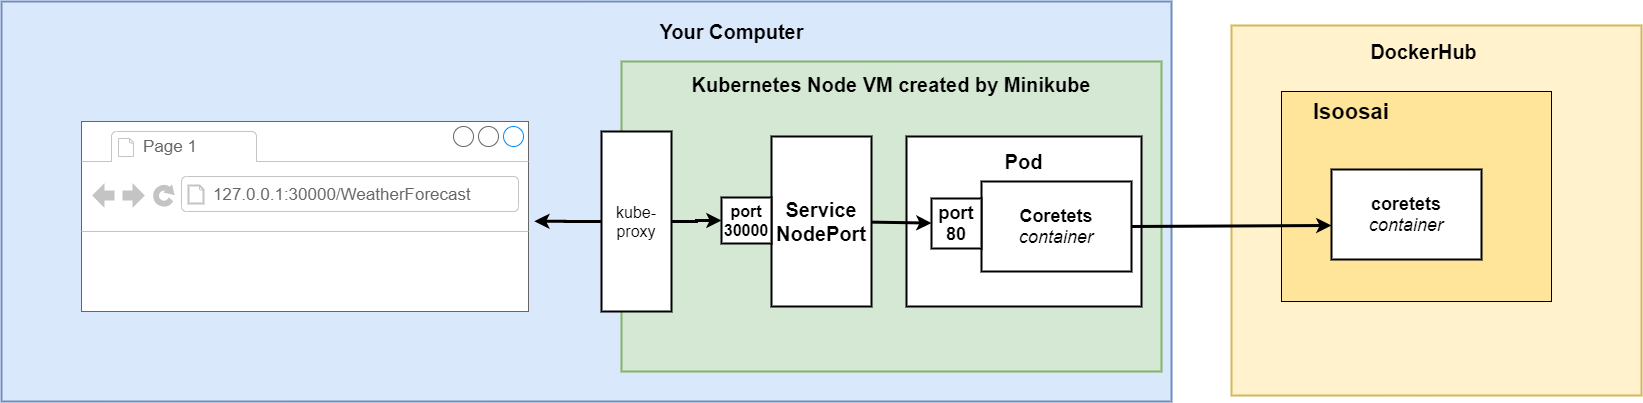

The diagram above was exported from draw.io. Its source (the exported page's mxGraphModel, read from the mxfile embedded in the PNG):
<mxGraphModel dx="1447" dy="907" grid="1" gridSize="10" guides="1" tooltips="1" connect="1" arrows="1" fold="1" page="1" pageScale="1" pageWidth="850" pageHeight="1100" math="0" shadow="0">
  <root>
    <mxCell id="gN3R2TPLL5tdTeQJwYui-0" />
    <mxCell id="gN3R2TPLL5tdTeQJwYui-1" parent="gN3R2TPLL5tdTeQJwYui-0" />
    <mxCell id="Aa2Q6kOj8FuDLFFvQ260-17" value="" style="rounded=0;whiteSpace=wrap;html=1;strokeWidth=2;fontSize=20;align=center;fillColor=#fff2cc;strokeColor=#d6b656;fontStyle=1" vertex="1" parent="gN3R2TPLL5tdTeQJwYui-1">
      <mxGeometry x="1430" y="324" width="410" height="370" as="geometry" />
    </mxCell>
    <mxCell id="Aa2Q6kOj8FuDLFFvQ260-22" value="" style="rounded=0;whiteSpace=wrap;html=1;strokeWidth=1;fillColor=#FFE599;" vertex="1" parent="gN3R2TPLL5tdTeQJwYui-1">
      <mxGeometry x="1480" y="390" width="270" height="210" as="geometry" />
    </mxCell>
    <mxCell id="Aa2Q6kOj8FuDLFFvQ260-0" value="" style="rounded=0;whiteSpace=wrap;html=1;strokeWidth=2;fontSize=20;align=left;fillColor=#dae8fc;strokeColor=#6c8ebf;" vertex="1" parent="gN3R2TPLL5tdTeQJwYui-1">
      <mxGeometry x="200" y="300" width="1170" height="400" as="geometry" />
    </mxCell>
    <mxCell id="Aa2Q6kOj8FuDLFFvQ260-1" value="Your Computer" style="text;html=1;strokeColor=none;fillColor=none;align=center;verticalAlign=middle;whiteSpace=wrap;rounded=0;fontSize=20;fontStyle=1" vertex="1" parent="gN3R2TPLL5tdTeQJwYui-1">
      <mxGeometry x="837.5" y="320" width="185" height="20" as="geometry" />
    </mxCell>
    <mxCell id="Aa2Q6kOj8FuDLFFvQ260-2" style="edgeStyle=orthogonalEdgeStyle;rounded=0;html=1;exitX=0.5;exitY=1;entryX=0.5;entryY=1;jettySize=auto;orthogonalLoop=1;strokeWidth=3;fontSize=20;" edge="1" parent="gN3R2TPLL5tdTeQJwYui-1" source="Aa2Q6kOj8FuDLFFvQ260-1" target="Aa2Q6kOj8FuDLFFvQ260-1">
      <mxGeometry relative="1" as="geometry" />
    </mxCell>
    <mxCell id="Aa2Q6kOj8FuDLFFvQ260-3" value="Kubernetes Node VM created by Minikube&lt;br&gt;&lt;br&gt;&lt;br&gt;&lt;br&gt;&lt;br&gt;&lt;br&gt;&lt;br&gt;&lt;br&gt;&lt;br&gt;&lt;br&gt;&lt;br&gt;&lt;br&gt;" style="rounded=0;whiteSpace=wrap;html=1;strokeWidth=2;fontSize=20;align=center;fillColor=#d5e8d4;strokeColor=#82b366;fontStyle=1" vertex="1" parent="gN3R2TPLL5tdTeQJwYui-1">
      <mxGeometry x="820" y="360" width="540" height="310" as="geometry" />
    </mxCell>
    <mxCell id="Aa2Q6kOj8FuDLFFvQ260-4" value="Pod&lt;br&gt;&lt;br&gt;&lt;br&gt;&lt;br&gt;&lt;br&gt;&lt;br&gt;" style="rounded=0;whiteSpace=wrap;html=1;strokeWidth=2;fontSize=20;align=center;fontStyle=1" vertex="1" parent="gN3R2TPLL5tdTeQJwYui-1">
      <mxGeometry x="1105" y="435" width="235" height="170" as="geometry" />
    </mxCell>
    <mxCell id="Aa2Q6kOj8FuDLFFvQ260-25" style="edgeStyle=none;rounded=0;orthogonalLoop=1;jettySize=auto;html=1;exitX=1;exitY=0.5;exitDx=0;exitDy=0;entryX=0;entryY=0.622;entryDx=0;entryDy=0;entryPerimeter=0;strokeWidth=3;" edge="1" parent="gN3R2TPLL5tdTeQJwYui-1" source="Aa2Q6kOj8FuDLFFvQ260-5" target="Aa2Q6kOj8FuDLFFvQ260-21">
      <mxGeometry relative="1" as="geometry" />
    </mxCell>
    <mxCell id="Aa2Q6kOj8FuDLFFvQ260-5" value="&lt;b&gt;Coretets&lt;/b&gt;&lt;br&gt;&lt;i&gt;container&lt;/i&gt;" style="rounded=0;whiteSpace=wrap;html=1;strokeWidth=2;fontSize=18;align=center;" vertex="1" parent="gN3R2TPLL5tdTeQJwYui-1">
      <mxGeometry x="1180" y="480" width="150" height="90" as="geometry" />
    </mxCell>
    <mxCell id="Aa2Q6kOj8FuDLFFvQ260-6" value="" style="strokeWidth=1;shadow=0;dashed=0;align=center;html=1;shape=mxgraph.mockup.containers.browserWindow;rSize=0;fillColor=#ffffff;strokeColor=#666666;mainText=,;recursiveResize=0;fontSize=20;" vertex="1" parent="gN3R2TPLL5tdTeQJwYui-1">
      <mxGeometry x="280" y="420" width="447" height="190" as="geometry" />
    </mxCell>
    <mxCell id="Aa2Q6kOj8FuDLFFvQ260-7" value="Page 1" style="strokeWidth=1;shadow=0;dashed=0;align=center;html=1;shape=mxgraph.mockup.containers.anchor;fontSize=17;fontColor=#666666;align=left;" vertex="1" parent="Aa2Q6kOj8FuDLFFvQ260-6">
      <mxGeometry x="60" y="12" width="110" height="26" as="geometry" />
    </mxCell>
    <mxCell id="Aa2Q6kOj8FuDLFFvQ260-8" value="127.0.0.1:30000/WeatherForecast" style="strokeWidth=1;shadow=0;dashed=0;align=center;html=1;shape=mxgraph.mockup.containers.anchor;rSize=0;fontSize=17;fontColor=#666666;align=left;" vertex="1" parent="Aa2Q6kOj8FuDLFFvQ260-6">
      <mxGeometry x="130" y="60" width="250" height="26" as="geometry" />
    </mxCell>
    <mxCell id="Aa2Q6kOj8FuDLFFvQ260-9" style="edgeStyle=orthogonalEdgeStyle;rounded=0;html=1;exitX=0;exitY=0.5;entryX=1.013;entryY=0.525;entryPerimeter=0;jettySize=auto;orthogonalLoop=1;strokeWidth=3;fontSize=16;" edge="1" parent="gN3R2TPLL5tdTeQJwYui-1" source="Aa2Q6kOj8FuDLFFvQ260-11" target="Aa2Q6kOj8FuDLFFvQ260-6">
      <mxGeometry relative="1" as="geometry" />
    </mxCell>
    <mxCell id="Aa2Q6kOj8FuDLFFvQ260-10" style="edgeStyle=orthogonalEdgeStyle;rounded=0;html=1;exitX=1;exitY=0.5;jettySize=auto;orthogonalLoop=1;strokeWidth=3;fontSize=28;entryX=0;entryY=0.5;entryDx=0;entryDy=0;" edge="1" parent="gN3R2TPLL5tdTeQJwYui-1" source="Aa2Q6kOj8FuDLFFvQ260-11" target="7kOePBUHCWxuUa77ubOG-0">
      <mxGeometry relative="1" as="geometry" />
    </mxCell>
    <mxCell id="Aa2Q6kOj8FuDLFFvQ260-11" value="kube-proxy" style="rounded=0;whiteSpace=wrap;html=1;strokeWidth=2;fontSize=16;align=center;" vertex="1" parent="gN3R2TPLL5tdTeQJwYui-1">
      <mxGeometry x="800" y="430" width="70" height="180" as="geometry" />
    </mxCell>
    <mxCell id="Aa2Q6kOj8FuDLFFvQ260-16" style="edgeStyle=none;rounded=0;orthogonalLoop=1;jettySize=auto;html=1;strokeWidth=3;" edge="1" parent="gN3R2TPLL5tdTeQJwYui-1" target="Aa2Q6kOj8FuDLFFvQ260-14">
      <mxGeometry relative="1" as="geometry">
        <mxPoint x="1031" y="520" as="sourcePoint" />
      </mxGeometry>
    </mxCell>
    <mxCell id="Aa2Q6kOj8FuDLFFvQ260-13" value="Service&lt;br&gt;NodePort&lt;br&gt;" style="rounded=0;whiteSpace=wrap;html=1;strokeWidth=2;fontSize=20;align=center;fontStyle=1" vertex="1" parent="gN3R2TPLL5tdTeQJwYui-1">
      <mxGeometry x="970" y="435" width="100" height="170" as="geometry" />
    </mxCell>
    <mxCell id="Aa2Q6kOj8FuDLFFvQ260-14" value="&lt;b&gt;port 80&lt;/b&gt;" style="rounded=0;whiteSpace=wrap;html=1;strokeWidth=2;fontSize=18;align=center;" vertex="1" parent="gN3R2TPLL5tdTeQJwYui-1">
      <mxGeometry x="1130" y="497" width="50" height="50" as="geometry" />
    </mxCell>
    <mxCell id="Aa2Q6kOj8FuDLFFvQ260-20" value="DockerHub" style="text;html=1;strokeColor=none;fillColor=none;align=center;verticalAlign=middle;whiteSpace=wrap;rounded=0;fontSize=20;fontStyle=1" vertex="1" parent="gN3R2TPLL5tdTeQJwYui-1">
      <mxGeometry x="1530" y="340" width="185" height="20" as="geometry" />
    </mxCell>
    <mxCell id="Aa2Q6kOj8FuDLFFvQ260-21" value="&lt;b&gt;coretets&lt;/b&gt;&lt;br&gt;&lt;i&gt;container&lt;/i&gt;" style="rounded=0;whiteSpace=wrap;html=1;strokeWidth=2;fontSize=18;align=center;" vertex="1" parent="gN3R2TPLL5tdTeQJwYui-1">
      <mxGeometry x="1530" y="468" width="150" height="90" as="geometry" />
    </mxCell>
    <mxCell id="Aa2Q6kOj8FuDLFFvQ260-23" value="&lt;b style=&quot;font-size: 22px&quot;&gt;lsoosai&lt;/b&gt;" style="text;html=1;strokeColor=none;fillColor=none;align=left;verticalAlign=middle;whiteSpace=wrap;rounded=0;" vertex="1" parent="gN3R2TPLL5tdTeQJwYui-1">
      <mxGeometry x="1510" y="400" width="170" height="20" as="geometry" />
    </mxCell>
    <mxCell id="7kOePBUHCWxuUa77ubOG-0" value="&lt;b style=&quot;font-size: 16px;&quot;&gt;port 30000&lt;/b&gt;" style="rounded=0;whiteSpace=wrap;html=1;strokeWidth=2;fontSize=16;align=center;" vertex="1" parent="gN3R2TPLL5tdTeQJwYui-1">
      <mxGeometry x="920" y="496" width="50" height="46" as="geometry" />
    </mxCell>
  </root>
</mxGraphModel>